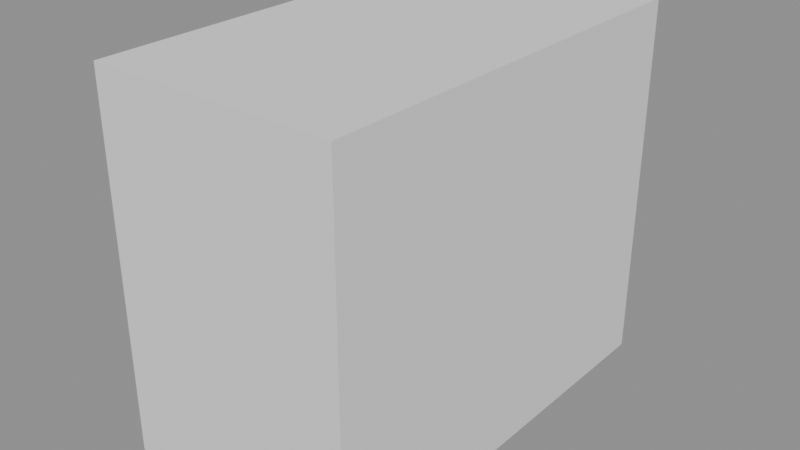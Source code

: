 # Source: GasCanisters.blend  (saved by Blender 4.5.90; exported with 4.5.12 LTS)
import bpy
from mathutils import Matrix  # noqa: F401  (used for matrix-valued properties, if any)

bpy.ops.wm.read_factory_settings(use_empty=True)
scene = bpy.context.scene
scene.name = 'Temp_GasPump'

# ---- meshes
me_cube = bpy.data.meshes.new('Cube')
me_cube.from_pydata([(-1.0, -1.0, -1.0), (-1.0, -1.0, 1.0), (-1.0, 1.0, -1.0), (-1.0, 1.0, 1.0), (1.0, -1.0, -1.0), (1.0, -1.0, 1.0), (1.0, 1.0, -1.0), (1.0, 1.0, 1.0)], [], [(0, 1, 3, 2), (2, 3, 7, 6), (6, 7, 5, 4), (4, 5, 1, 0), (2, 6, 4, 0), (7, 3, 1, 5)])
_uv = me_cube.uv_layers.new(name='UVMap')
_uv.uv.foreach_set('vector', [0.375, 0.0, 0.625, 0.0, 0.625, 0.25, 0.375, 0.25, 0.375, 0.25, 0.625, 0.25, 0.625, 0.5, 0.375, 0.5, 0.375, 0.5, 0.625, 0.5, 0.625, 0.75, 0.375, 0.75, 0.375, 0.75, 0.625, 0.75, 0.625, 1.0, 0.375, 1.0, 0.125, 0.5, 0.375, 0.5, 0.375, 0.75, 0.125, 0.75, 0.625, 0.5, 0.875, 0.5, 0.875, 0.75, 0.625, 0.75])
me_cube.update()

# ---- objects
ob_gascanisters = bpy.data.objects.new('GasCanisters', me_cube)

# ---- transforms, parenting, visibility, modifiers, constraints
ob_gascanisters.location = (0.0, 0.0, 0.6)
ob_gascanisters.scale = (0.4, 0.7, 0.6)

# ---- collection membership
scene.collection.objects.link(ob_gascanisters)

# ---- scene / render settings (as saved in the file)
scene.frame_start = 1; scene.frame_end = 250; scene.frame_set(1)
scene.render.engine = 'BLENDER_EEVEE_NEXT'
scene.render.image_settings.exr_codec = 'NONE'
scene.render.simplify_subdivision_render = 0
scene.render.simplify_child_particles_render = 0.0
scene.eevee.use_volume_custom_range = False
scene.eevee.use_fast_gi = False
scene.eevee.use_shadows = False
scene.view_settings.white_balance_temperature = 0.0
scene.view_settings.white_balance_tint = 0.0
scene.view_settings.white_balance_whitepoint = (2.97, 0.5193, -0.0414)
bpy.context.view_layer.update()

# ---- added for rendering (the .blend has no active camera and no usable light): camera, sun + grey world if the file has none
cam_auto = bpy.data.cameras.new('AutoCamera')
cam_auto.lens = 50.0
cam_auto.sensor_width = 36.0
cam_auto.clip_end = 1000.0
ob_auto_camera = bpy.data.objects.new('AutoCamera', cam_auto)
scene.collection.objects.link(ob_auto_camera)
ob_auto_camera.location = (1.85968, -2.23161, 2.08774)
ob_auto_camera.rotation_euler = (1.09748, -7.21219e-08, 0.694738)
scene.camera = ob_auto_camera
light_auto_sun = bpy.data.lights.new('AutoSun', 'SUN')
light_auto_sun.energy = 3.0
light_auto_sun.angle = 0.0523599
ob_auto_sun = bpy.data.objects.new('AutoSun', light_auto_sun)
scene.collection.objects.link(ob_auto_sun)
ob_auto_sun.rotation_euler = (0.872665, 0.174533, 0.523599)
if scene.world is None:
    world_auto = bpy.data.worlds.new('AutoWorld')
    world_auto.color = (0.3, 0.3, 0.3)
    scene.world = world_auto
bpy.context.view_layer.update()
